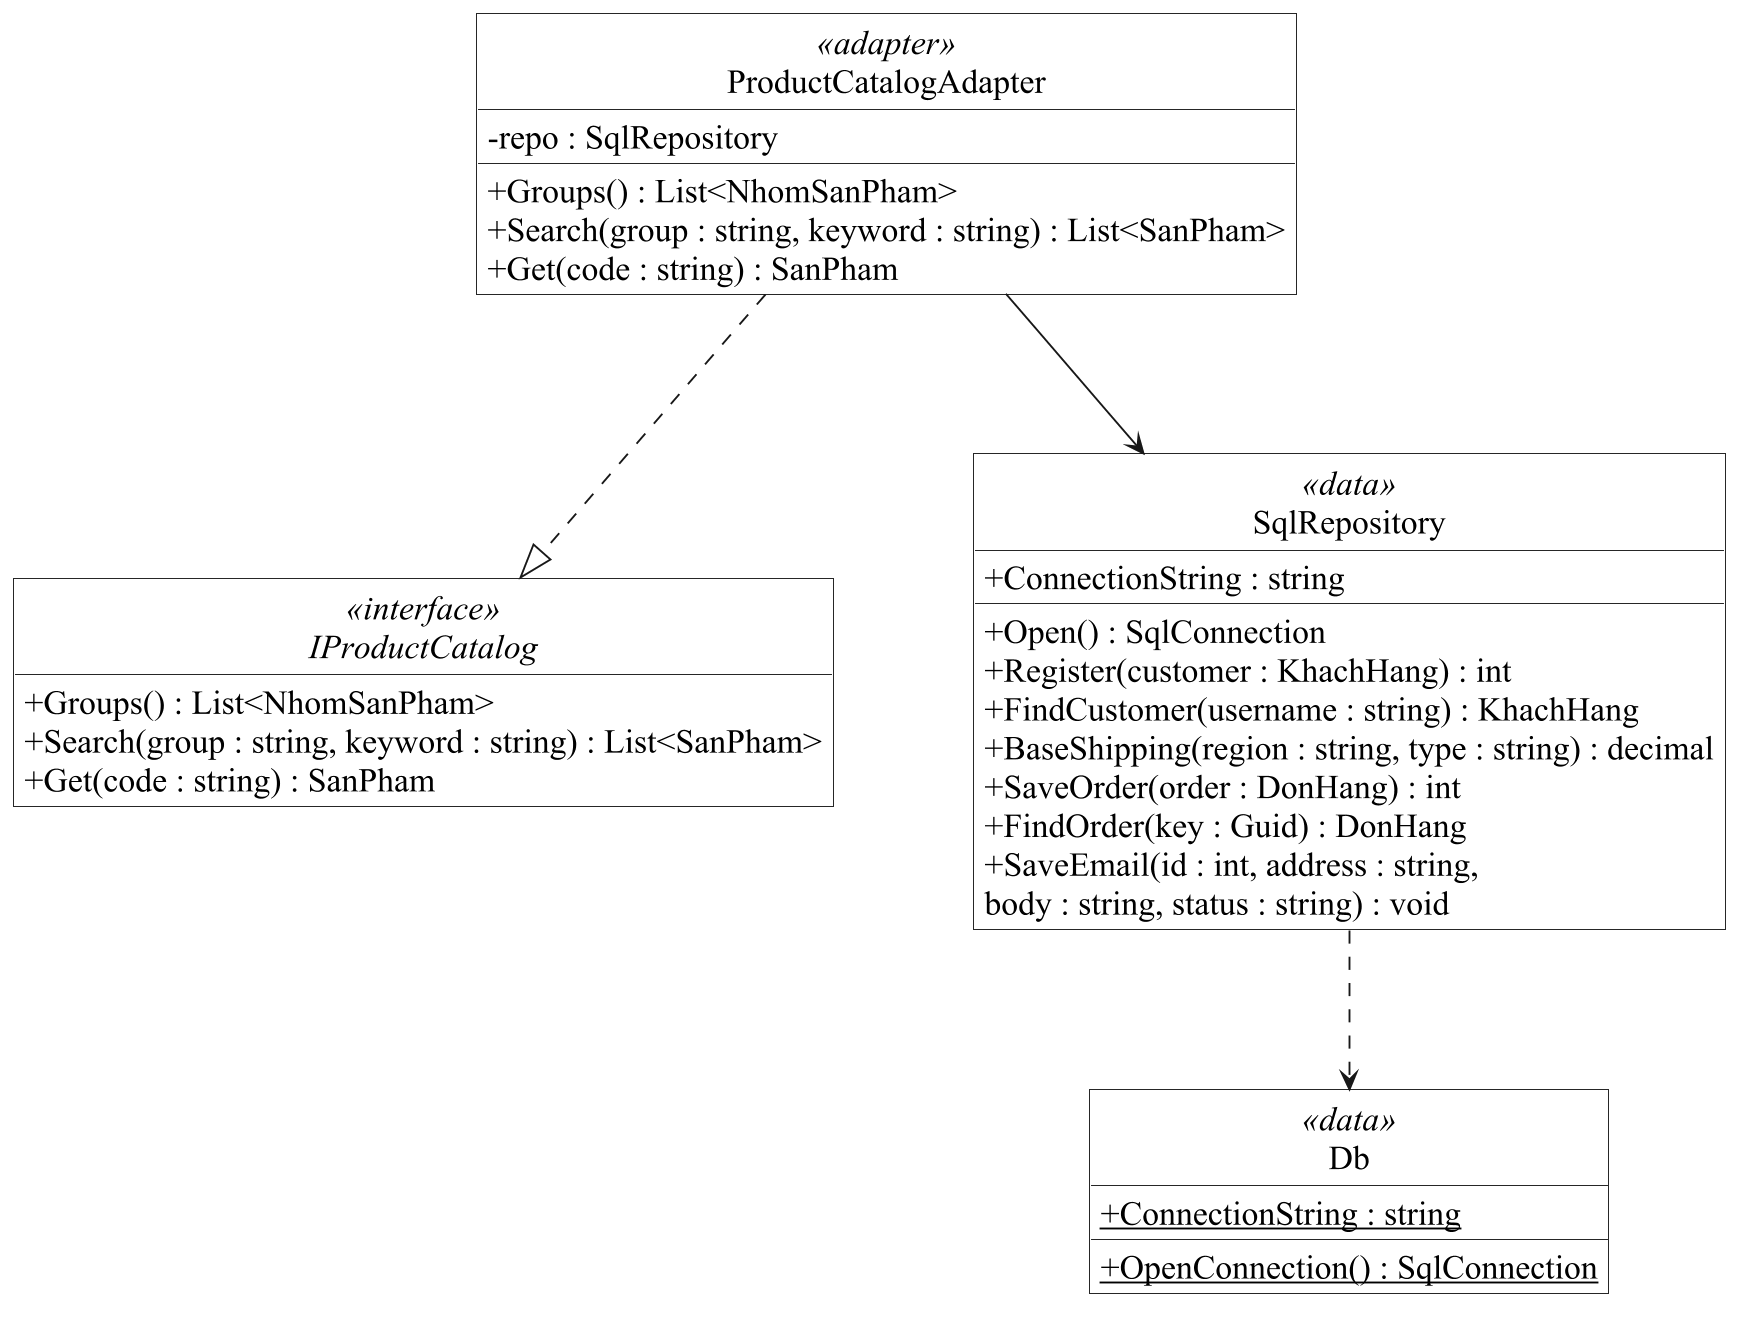

The diagram above was rendered by PlantUML. Its source (embedded in the PNG):
@startuml
skinparam backgroundColor white
skinparam monochrome true
skinparam shadowing false
skinparam defaultFontName Times New Roman
skinparam defaultFontSize 18
skinparam dpi 180
skinparam classAttributeIconSize 0
skinparam roundcorner 0
skinparam packageStyle rectangle
skinparam classBackgroundColor white
skinparam usecaseBackgroundColor white
skinparam nodesep 75
skinparam ranksep 85
skinparam ArrowFontSize 15
skinparam sequenceMessageAlign center
skinparam responseMessageBelowArrow true
hide circle
hide empty members

top to bottom direction
interface IProductCatalog <<interface>> {
+Groups() : List<NhomSanPham>
+Search(group : string, keyword : string) : List<SanPham>
+Get(code : string) : SanPham
}


class ProductCatalogAdapter <<adapter>> {
-repo : SqlRepository
+Groups() : List<NhomSanPham>
+Search(group : string, keyword : string) : List<SanPham>
+Get(code : string) : SanPham
}


class SqlRepository <<data>> {
+ConnectionString : string
+Open() : SqlConnection
+Register(customer : KhachHang) : int
+FindCustomer(username : string) : KhachHang
+BaseShipping(region : string, type : string) : decimal
+SaveOrder(order : DonHang) : int
+FindOrder(key : Guid) : DonHang
+SaveEmail(id : int, address : string,
    body : string, status : string) : void

}
class Db <<data>> {
+{static} ConnectionString : string
+{static} OpenConnection() : SqlConnection
}
ProductCatalogAdapter ..|> IProductCatalog


ProductCatalogAdapter --> SqlRepository
SqlRepository ..> Db



@enduml